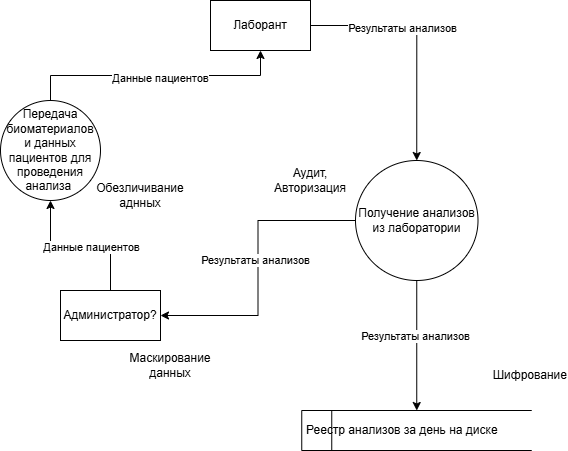

The diagram above was exported from draw.io. Its source (the exported page's mxGraphModel, read from the mxfile embedded in the PNG):
<mxGraphModel dx="1042" dy="626" grid="1" gridSize="10" guides="1" tooltips="1" connect="1" arrows="1" fold="1" page="1" pageScale="1" pageWidth="850" pageHeight="1100" math="0" shadow="0">
  <root>
    <mxCell id="0" />
    <mxCell id="1" parent="0" />
    <mxCell id="axmOTbthI3aVxUqp59pq-16" edge="1" parent="1" source="axmOTbthI3aVxUqp59pq-4" style="edgeStyle=orthogonalEdgeStyle;rounded=0;orthogonalLoop=1;jettySize=auto;html=1;entryX=0.5;entryY=0;entryDx=0;entryDy=0;" target="axmOTbthI3aVxUqp59pq-12">
      <mxGeometry relative="1" as="geometry">
        <mxPoint x="343.75" y="190" as="targetPoint" />
      </mxGeometry>
    </mxCell>
    <mxCell id="M8tUm5_Qf1hiVJ52p8JO-11" connectable="0" parent="axmOTbthI3aVxUqp59pq-16" style="edgeLabel;html=1;align=center;verticalAlign=middle;resizable=0;points=[];" value="Результаты анализов" vertex="1">
      <mxGeometry relative="1" x="-0.247" y="-2" as="geometry">
        <mxPoint as="offset" />
      </mxGeometry>
    </mxCell>
    <mxCell id="axmOTbthI3aVxUqp59pq-4" parent="1" style="html=1;dashed=0;whiteSpace=wrap;" value="Лаборант" vertex="1">
      <mxGeometry height="50" width="100" x="280" y="140" as="geometry" />
    </mxCell>
    <mxCell id="axmOTbthI3aVxUqp59pq-11" edge="1" parent="1" source="axmOTbthI3aVxUqp59pq-12" style="edgeStyle=orthogonalEdgeStyle;rounded=0;orthogonalLoop=1;jettySize=auto;html=1;exitX=0.5;exitY=1;exitDx=0;exitDy=0;" target="axmOTbthI3aVxUqp59pq-10">
      <mxGeometry relative="1" as="geometry">
        <mxPoint x="405.0999999999999" y="390" as="sourcePoint" />
      </mxGeometry>
    </mxCell>
    <mxCell id="M8tUm5_Qf1hiVJ52p8JO-13" connectable="0" parent="axmOTbthI3aVxUqp59pq-11" style="edgeLabel;html=1;align=center;verticalAlign=middle;resizable=0;points=[];" value="Результаты анализов" vertex="1">
      <mxGeometry relative="1" x="-0.1477" y="-2" as="geometry">
        <mxPoint as="offset" />
      </mxGeometry>
    </mxCell>
    <mxCell id="M8tUm5_Qf1hiVJ52p8JO-6" edge="1" parent="1" source="axmOTbthI3aVxUqp59pq-8" style="edgeStyle=orthogonalEdgeStyle;rounded=0;orthogonalLoop=1;jettySize=auto;html=1;exitX=0.5;exitY=0;exitDx=0;exitDy=0;entryX=0.5;entryY=1;entryDx=0;entryDy=0;" target="M8tUm5_Qf1hiVJ52p8JO-4">
      <mxGeometry relative="1" as="geometry" />
    </mxCell>
    <mxCell id="M8tUm5_Qf1hiVJ52p8JO-7" connectable="0" parent="M8tUm5_Qf1hiVJ52p8JO-6" style="edgeLabel;html=1;align=center;verticalAlign=middle;resizable=0;points=[];" value="Данные пациентов" vertex="1">
      <mxGeometry relative="1" x="-0.352" y="1" as="geometry">
        <mxPoint x="-16" as="offset" />
      </mxGeometry>
    </mxCell>
    <mxCell id="axmOTbthI3aVxUqp59pq-8" parent="1" style="html=1;dashed=0;whiteSpace=wrap;" value="Администратор?" vertex="1">
      <mxGeometry height="50" width="100" x="130" y="430" as="geometry" />
    </mxCell>
    <mxCell id="axmOTbthI3aVxUqp59pq-10" parent="1" style="html=1;dashed=0;whiteSpace=wrap;shape=mxgraph.dfd.dataStoreID;align=left;spacingLeft=3;points=[[0,0],[0.5,0],[1,0],[0,0.5],[1,0.5],[0,1],[0.5,1],[1,1]];" value="Реестр анализов за день на диске" vertex="1">
      <mxGeometry height="40" width="230" x="371.25" y="550" as="geometry" />
    </mxCell>
    <mxCell id="M8tUm5_Qf1hiVJ52p8JO-12" edge="1" parent="1" source="axmOTbthI3aVxUqp59pq-12" style="edgeStyle=orthogonalEdgeStyle;rounded=0;orthogonalLoop=1;jettySize=auto;html=1;exitX=0;exitY=0.5;exitDx=0;exitDy=0;entryX=1;entryY=0.5;entryDx=0;entryDy=0;" target="axmOTbthI3aVxUqp59pq-8">
      <mxGeometry relative="1" as="geometry" />
    </mxCell>
    <mxCell id="M8tUm5_Qf1hiVJ52p8JO-14" connectable="0" parent="M8tUm5_Qf1hiVJ52p8JO-12" style="edgeLabel;html=1;align=center;verticalAlign=middle;resizable=0;points=[];" value="Результаты анализов" vertex="1">
      <mxGeometry relative="1" x="-0.0559" y="-3" as="geometry">
        <mxPoint as="offset" />
      </mxGeometry>
    </mxCell>
    <mxCell id="axmOTbthI3aVxUqp59pq-12" parent="1" style="shape=ellipse;html=1;dashed=0;whiteSpace=wrap;perimeter=ellipsePerimeter;" value="Получение анализов из лаборатории" vertex="1">
      <mxGeometry height="120" width="122.5" x="425" y="300" as="geometry" />
    </mxCell>
    <mxCell id="M8tUm5_Qf1hiVJ52p8JO-9" edge="1" parent="1" source="M8tUm5_Qf1hiVJ52p8JO-4" style="edgeStyle=orthogonalEdgeStyle;rounded=0;orthogonalLoop=1;jettySize=auto;html=1;exitX=0.5;exitY=0;exitDx=0;exitDy=0;entryX=0.5;entryY=1;entryDx=0;entryDy=0;" target="axmOTbthI3aVxUqp59pq-4">
      <mxGeometry relative="1" as="geometry" />
    </mxCell>
    <mxCell id="M8tUm5_Qf1hiVJ52p8JO-10" connectable="0" parent="M8tUm5_Qf1hiVJ52p8JO-9" style="edgeLabel;html=1;align=center;verticalAlign=middle;resizable=0;points=[];" value="Данные пациентов" vertex="1">
      <mxGeometry relative="1" x="0.032" y="-2" as="geometry">
        <mxPoint as="offset" />
      </mxGeometry>
    </mxCell>
    <mxCell id="M8tUm5_Qf1hiVJ52p8JO-4" parent="1" style="shape=ellipse;html=1;dashed=0;whiteSpace=wrap;aspect=fixed;perimeter=ellipsePerimeter;" value="Передача биоматериалов&lt;div&gt;и данных пациентов для проведения анализа&amp;nbsp;&lt;/div&gt;" vertex="1">
      <mxGeometry height="100" width="100" x="70" y="240" as="geometry" />
    </mxCell>
    <mxCell id="M8tUm5_Qf1hiVJ52p8JO-8" parent="1" style="text;html=1;whiteSpace=wrap;strokeColor=none;fillColor=none;align=center;verticalAlign=middle;rounded=0;" value="Обезличивание аднных" vertex="1">
      <mxGeometry height="30" width="60" x="180" y="320" as="geometry" />
    </mxCell>
    <mxCell id="M8tUm5_Qf1hiVJ52p8JO-15" parent="1" style="text;html=1;whiteSpace=wrap;strokeColor=none;fillColor=none;align=center;verticalAlign=middle;rounded=0;" value="Шифрование" vertex="1">
      <mxGeometry height="30" width="60" x="570" y="500" as="geometry" />
    </mxCell>
    <mxCell id="M8tUm5_Qf1hiVJ52p8JO-16" parent="1" style="text;html=1;whiteSpace=wrap;strokeColor=none;fillColor=none;align=center;verticalAlign=middle;rounded=0;" value="Маскирование данных" vertex="1">
      <mxGeometry height="30" width="60" x="210" y="490" as="geometry" />
    </mxCell>
    <mxCell id="ooaq2bOcgwaKIhUkj9YY-1" parent="1" style="text;html=1;whiteSpace=wrap;strokeColor=none;fillColor=none;align=center;verticalAlign=middle;rounded=0;" value="Аудит, Авторизация" vertex="1">
      <mxGeometry height="60" width="60" x="350" y="290" as="geometry" />
    </mxCell>
  </root>
</mxGraphModel>